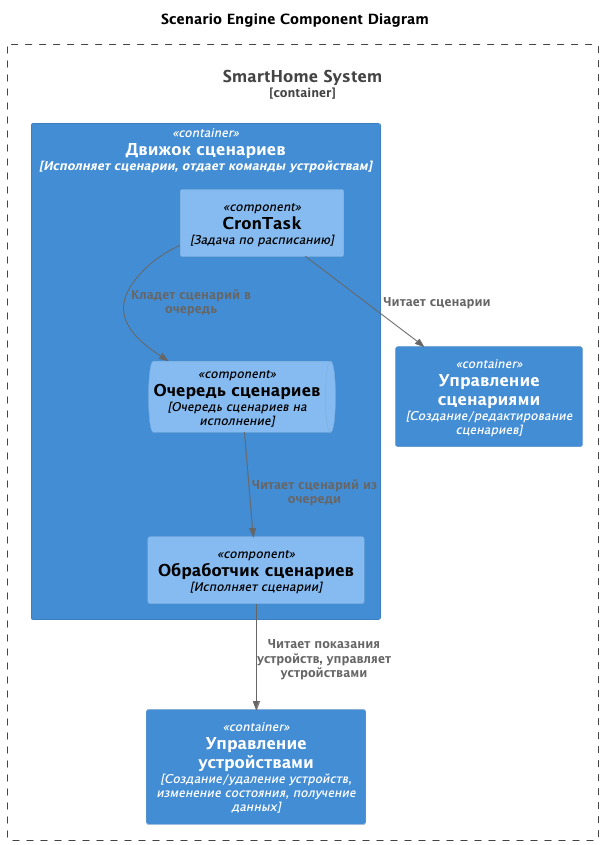

The diagram above was rendered by PlantUML. Its source (embedded in the PNG):
@startuml
title Scenario Engine Component Diagram

top to bottom direction

!include <C4/C4_Component>

Container_Boundary(smartHomeSystem, "SmartHome System") {
    Container(scenarioEngine, "Движок сценариев", "Исполняет сценарии, отдает команды устройствам")
    Container(scenarioManagement, "Управление сценариями", "Создание/редактирование сценариев")
    Container(deviceManagement, "Управление устройствами", "Создание/удаление устройств, изменение состояния, получение данных")
}

Container(scenarioEngine, "Микросервис исполнения сценариев") {
    Component(cronTask, "CronTask", "Задача по расписанию")
    ComponentQueue(queue, "Очередь сценариев", "Очередь сценариев на исполнение")
    Component(scenarioProcessor, "Обработчик сценариев", "Исполняет сценарии")
}

Rel(cronTask, scenarioManagement, "Читает сценарии")
Rel(cronTask, queue, "Кладет сценарий в очередь")
Rel(queue, scenarioProcessor, "Читает сценарий из очереди")
Rel(scenarioProcessor, deviceManagement, "Читает показания устройств, управляет устройствами")

@enduml